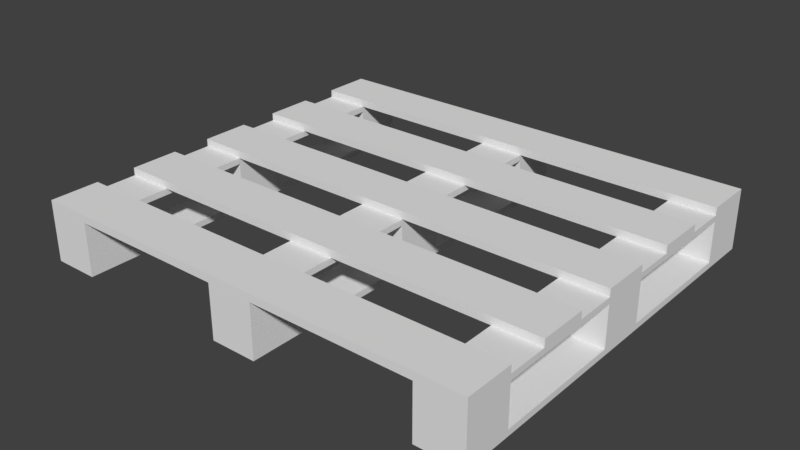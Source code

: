 # Source: SinglePallet.blend  (saved by Blender 2.79.0; exported with 4.5.12 LTS)
import bpy
from mathutils import Matrix  # noqa: F401  (used for matrix-valued properties, if any)

bpy.ops.wm.read_factory_settings(use_empty=True)
scene = bpy.context.scene
scene.name = 'Scene'

# ---- collections
col_collection_1 = bpy.data.collections.new('Collection 1'); scene.collection.children.link(col_collection_1)

# ---- world
world_world = bpy.data.worlds.new('World'); scene.world = world_world
world_world.color = (0.05088, 0.05088, 0.05088)
world_world.use_sun_shadow = False
world_world.sun_shadow_jitter_overblur = 0.0
world_world.cycles.sampling_method = 'MANUAL'

# ---- meshes
me_cube_002 = bpy.data.meshes.new('Cube.002')
me_cube_002.from_pydata([(0.7126, -0.8099, 0.02483), (0.7126, -0.8099, 0.1848), (0.7127, 0.7901, 0.02483), (0.7127, 0.7901, 0.1848), (0.8926, -0.81, 0.02483), (0.8926, -0.81, 0.1848), (0.8927, 0.79, 0.02483), (0.8927, 0.79, 0.1848), (0.7127, 0.5981, 0.02483), (0.7127, 0.08605, 0.02483), (0.7127, -0.1059, 0.02483), (0.7127, -0.6179, 0.02483), (0.7127, -0.6179, 0.1848), (0.7127, -0.1059, 0.1848), (0.7127, 0.08605, 0.1848), (0.7127, 0.5981, 0.1848), (0.8927, -0.618, 0.02483), (0.8927, -0.106, 0.02483), (0.8927, 0.08604, 0.02483), (0.8927, 0.598, 0.02483), (0.8927, 0.598, 0.1848), (0.8927, 0.08604, 0.1848), (0.8927, -0.106, 0.1848), (0.8927, -0.618, 0.1848), (0.7127, -0.6179, 0.0008264), (0.7126, -0.8099, 0.0008264), (0.8926, -0.81, 0.0008264), (0.8927, -0.618, 0.0008264), (0.7127, 0.08605, 0.0008264), (0.7127, -0.1059, 0.0008264), (0.8927, -0.106, 0.0008264), (0.8927, 0.08604, 0.0008264), (0.8927, 0.79, 0.0008264), (0.7127, 0.7901, 0.0008264), (0.8927, 0.598, 0.0008264), (0.7127, 0.5981, 0.0008264), (-0.8874, -0.8099, 0.02483), (-0.8874, -0.8099, 0.1848), (-0.8873, 0.7901, 0.02483), (-0.8873, 0.7901, 0.1848), (-0.7074, -0.8099, 0.02483), (-0.7074, -0.8099, 0.1848), (-0.7073, 0.7901, 0.02483), (-0.7073, 0.7901, 0.1848), (-0.8873, 0.5981, 0.02483), (-0.8873, 0.08615, 0.02483), (-0.8873, -0.1059, 0.02483), (-0.8873, -0.6179, 0.02483), (-0.8873, -0.6179, 0.1848), (-0.8873, -0.1059, 0.1848), (-0.8873, 0.08615, 0.1848), (-0.8873, 0.5981, 0.1848), (-0.7073, -0.6179, 0.02483), (-0.7073, -0.1059, 0.02483), (-0.7073, 0.08614, 0.02483), (-0.7073, 0.5981, 0.02483), (-0.7073, 0.5981, 0.1848), (-0.7073, 0.08614, 0.1848), (-0.7073, -0.1059, 0.1848), (-0.7073, -0.6179, 0.1848), (-0.8873, -0.6179, 0.0008264), (-0.8874, -0.8099, 0.0008264), (-0.7074, -0.8099, 0.0008264), (-0.7073, -0.6179, 0.0008264), (-0.8873, 0.08615, 0.0008264), (-0.8873, -0.1059, 0.0008264), (-0.7073, -0.1059, 0.0008264), (-0.7073, 0.08614, 0.0008264), (-0.7073, 0.7901, 0.0008264), (-0.8873, 0.7901, 0.0008264), (-0.7073, 0.5981, 0.0008264), (-0.8873, 0.5981, 0.0008264), (-0.08735, -0.8099, 0.02483), (-0.08735, -0.8099, 0.1848), (-0.08726, 0.7901, 0.02483), (-0.08726, 0.7901, 0.1848), (0.09265, -0.8099, 0.02483), (0.09265, -0.8099, 0.1848), (0.09274, 0.7901, 0.02483), (0.09274, 0.7901, 0.1848), (-0.08727, 0.5981, 0.02483), (-0.0873, 0.0861, 0.02483), (-0.08731, -0.1059, 0.02483), (-0.08734, -0.6179, 0.02483), (-0.08734, -0.6179, 0.1848), (-0.08731, -0.1059, 0.1848), (-0.0873, 0.0861, 0.1848), (-0.08727, 0.5981, 0.1848), (0.09266, -0.6179, 0.02483), (0.09269, -0.1059, 0.02483), (0.0927, 0.08609, 0.02483), (0.09273, 0.5981, 0.02483), (0.09273, 0.5981, 0.1848), (0.0927, 0.08609, 0.1848), (0.09269, -0.1059, 0.1848), (0.09266, -0.6179, 0.1848), (-0.08734, -0.6179, 0.0008264), (-0.08735, -0.8099, 0.0008264), (0.09265, -0.8099, 0.0008264), (0.09266, -0.6179, 0.0008264), (-0.0873, 0.0861, 0.0008264), (-0.08731, -0.1059, 0.0008264), (0.09269, -0.1059, 0.0008264), (0.0927, 0.08609, 0.0008264), (0.09274, 0.7901, 0.0008264), (-0.08726, 0.7901, 0.0008264), (0.09273, 0.5981, 0.0008264), (-0.08727, 0.5981, 0.0008264), (0.7127, 0.5981, 0.2088), (0.7127, 0.7901, 0.2088), (0.8927, 0.79, 0.2088), (0.8927, -0.618, 0.2088), (0.8926, -0.81, 0.2088), (0.7126, -0.8099, 0.2088), (0.7127, -0.6179, 0.2088), (0.7127, -0.1059, 0.2088), (0.7127, 0.08605, 0.2088), (0.8927, 0.598, 0.2088), (0.8927, 0.08604, 0.2088), (0.8927, -0.106, 0.2088), (-0.8873, 0.5981, 0.2088), (-0.8873, 0.7901, 0.2088), (-0.7073, 0.7901, 0.2088), (-0.7073, -0.6179, 0.2088), (-0.7074, -0.8099, 0.2088), (-0.8874, -0.8099, 0.2088), (-0.8873, -0.6179, 0.2088), (-0.8873, -0.1059, 0.2088), (-0.8873, 0.08615, 0.2088), (-0.7073, 0.5981, 0.2088), (-0.7073, 0.08614, 0.2088), (-0.7073, -0.1059, 0.2088), (-0.08727, 0.5981, 0.2088), (-0.08726, 0.7901, 0.2088), (0.09274, 0.7901, 0.2088), (0.09266, -0.6179, 0.2088), (0.09265, -0.8099, 0.2088), (-0.08735, -0.8099, 0.2088), (-0.08734, -0.6179, 0.2088), (-0.08731, -0.1059, 0.2088), (-0.0873, 0.0861, 0.2088), (0.09273, 0.5981, 0.2088), (0.0927, 0.08609, 0.2088), (0.09269, -0.1059, 0.2088), (-0.08732, -0.2659, 0.2088), (-0.08733, -0.4579, 0.2088), (-0.08733, -0.4579, 0.1848), (-0.08732, -0.2659, 0.1848), (0.09267, -0.4579, 0.2088), (0.09268, -0.2659, 0.2088), (0.09267, -0.4579, 0.1848), (0.09268, -0.2659, 0.1848), (-0.8873, -0.2659, 0.1848), (-0.8873, -0.4579, 0.1848), (-0.8873, -0.4579, 0.2088), (-0.8873, -0.2659, 0.2088), (-0.7073, -0.4579, 0.2088), (-0.7073, -0.2659, 0.2088), (-0.7073, -0.4579, 0.1848), (-0.7073, -0.2659, 0.1848), (-0.8873, 0.4381, 0.1848), (-0.8873, 0.2461, 0.1848), (-0.8873, 0.2461, 0.2088), (-0.8873, 0.4381, 0.2088), (-0.7073, 0.2461, 0.2088), (-0.7073, 0.4381, 0.2088), (-0.7073, 0.2461, 0.1848), (-0.7073, 0.4381, 0.1848), (-0.08728, 0.4381, 0.1848), (-0.08729, 0.2461, 0.1848), (-0.08729, 0.2461, 0.2088), (-0.08728, 0.4381, 0.2088), (0.09271, 0.2461, 0.2088), (0.09272, 0.4381, 0.2088), (0.09271, 0.2461, 0.1848), (0.09272, 0.4381, 0.1848), (0.7127, 0.4381, 0.1848), (0.7127, 0.2461, 0.1848), (0.7127, 0.2461, 0.2088), (0.7127, 0.4381, 0.2088), (0.8927, 0.246, 0.2088), (0.8927, 0.438, 0.2088), (0.8927, 0.246, 0.1848), (0.8927, 0.438, 0.1848), (0.7127, -0.2659, 0.1848), (0.7127, -0.4579, 0.1848), (0.7127, -0.4579, 0.2088), (0.7127, -0.2659, 0.2088), (0.8927, -0.458, 0.2088), (0.8927, -0.266, 0.2088), (0.8927, -0.458, 0.1848), (0.8927, -0.266, 0.1848), (0.7127, 0.5981, 0.2388), (0.7127, 0.7901, 0.2388), (0.8927, 0.79, 0.2388), (0.8927, -0.618, 0.2388), (0.8926, -0.81, 0.2388), (0.7126, -0.8099, 0.2388), (0.7127, -0.6179, 0.2388), (0.7127, -0.1059, 0.2388), (0.7127, 0.08605, 0.2388), (0.8927, 0.598, 0.2388), (0.8927, 0.08604, 0.2388), (0.8927, -0.106, 0.2388), (-0.8873, 0.5981, 0.2388), (-0.8873, 0.7901, 0.2388), (-0.7073, 0.7901, 0.2388), (-0.7073, -0.6179, 0.2388), (-0.7074, -0.8099, 0.2388), (-0.8874, -0.8099, 0.2388), (-0.8873, -0.6179, 0.2388), (-0.8873, -0.1059, 0.2388), (-0.8873, 0.08615, 0.2388), (-0.7073, 0.5981, 0.2388), (-0.7073, 0.08614, 0.2388), (-0.7073, -0.1059, 0.2388), (-0.08727, 0.5981, 0.2388), (-0.08726, 0.7901, 0.2388), (0.09274, 0.7901, 0.2388), (0.09266, -0.6179, 0.2388), (0.09265, -0.8099, 0.2388), (-0.08735, -0.8099, 0.2388), (-0.08734, -0.6179, 0.2388), (-0.08731, -0.1059, 0.2388), (-0.0873, 0.0861, 0.2388), (0.09273, 0.5981, 0.2388), (0.0927, 0.08609, 0.2388), (0.09269, -0.1059, 0.2388), (-0.08733, -0.4579, 0.2388), (-0.08732, -0.2659, 0.2388), (0.09267, -0.4579, 0.2388), (0.09268, -0.2659, 0.2388), (-0.8873, -0.4579, 0.2388), (-0.8873, -0.2659, 0.2388), (-0.7073, -0.4579, 0.2388), (-0.7073, -0.2659, 0.2388), (-0.8873, 0.2461, 0.2388), (-0.8873, 0.4381, 0.2388), (-0.7073, 0.2461, 0.2388), (-0.7073, 0.4381, 0.2388), (-0.08729, 0.2461, 0.2388), (-0.08728, 0.4381, 0.2388), (0.09271, 0.2461, 0.2388), (0.09272, 0.4381, 0.2388), (0.7127, 0.2461, 0.2388), (0.7127, 0.4381, 0.2388), (0.8927, 0.246, 0.2388), (0.8927, 0.438, 0.2388), (0.7127, -0.4579, 0.2388), (0.7127, -0.2659, 0.2388), (0.8927, -0.458, 0.2388), (0.8927, -0.266, 0.2388)], [], [(8, 15, 3, 2), (2, 3, 7, 6), (16, 23, 5, 4), (4, 5, 1, 0), (0, 11, 24, 25), (7, 3, 109, 110), (20, 7, 110, 117), (2, 6, 32, 33), (18, 17, 30, 31), (6, 7, 20, 19), (18, 21, 22, 17), (0, 1, 12, 11), (10, 13, 14, 9), (12, 23, 16, 11), (14, 21, 18, 9), (15, 8, 19, 20), (13, 10, 17, 22), (24, 27, 26, 25), (16, 4, 26, 27), (30, 27, 24, 29), (4, 0, 25, 26), (28, 31, 30, 29), (17, 16, 27, 30), (10, 9, 28, 29), (34, 31, 28, 35), (33, 32, 34, 35), (19, 18, 31, 34), (6, 19, 34, 32), (8, 2, 33, 35), (29, 24, 11, 10), (10, 11, 16, 17), (35, 28, 9, 8), (8, 9, 18, 19), (44, 51, 39, 38), (38, 39, 43, 42), (52, 59, 41, 40), (40, 41, 37, 36), (36, 47, 60, 61), (39, 51, 120, 121), (38, 42, 68, 69), (54, 53, 66, 67), (42, 43, 56, 55), (54, 57, 58, 53), (36, 37, 48, 47), (46, 49, 50, 45), (48, 59, 52, 47), (50, 57, 54, 45), (51, 44, 55, 56), (49, 46, 53, 58), (60, 63, 62, 61), (52, 40, 62, 63), (66, 63, 60, 65), (40, 36, 61, 62), (64, 67, 66, 65), (53, 52, 63, 66), (46, 45, 64, 65), (70, 67, 64, 71), (69, 68, 70, 71), (55, 54, 67, 70), (42, 55, 70, 68), (44, 38, 69, 71), (65, 60, 47, 46), (46, 47, 52, 53), (71, 64, 45, 44), (44, 45, 54, 55), (80, 87, 75, 74), (74, 75, 79, 78), (88, 95, 77, 76), (76, 77, 73, 72), (72, 83, 96, 97), (50, 49, 127, 128), (74, 78, 104, 105), (90, 89, 102, 103), (78, 79, 92, 91), (90, 93, 94, 89), (72, 73, 84, 83), (82, 85, 86, 81), (84, 95, 88, 83), (86, 93, 90, 81), (87, 80, 91, 92), (85, 82, 89, 94), (96, 99, 98, 97), (88, 76, 98, 99), (102, 99, 96, 101), (76, 72, 97, 98), (100, 103, 102, 101), (89, 88, 99, 102), (82, 81, 100, 101), (106, 103, 100, 107), (105, 104, 106, 107), (91, 90, 103, 106), (78, 91, 106, 104), (80, 74, 105, 107), (101, 96, 83, 82), (82, 83, 88, 89), (107, 100, 81, 80), (80, 81, 90, 91), (181, 179, 245, 247), (229, 235, 234, 228), (121, 120, 204, 205), (111, 114, 198, 195), (155, 154, 232, 233), (115, 119, 203, 199), (118, 116, 200, 202), (135, 138, 222, 219), (162, 164, 238, 236), (22, 21, 118, 119), (43, 39, 121, 122), (182, 21, 14, 177), (79, 75, 133, 134), (166, 57, 50, 161), (180, 118, 21, 182), (5, 23, 111, 112), (174, 93, 86, 169), (164, 130, 57, 166), (178, 116, 118, 180), (77, 95, 135, 136), (172, 142, 93, 174), (162, 128, 130, 164), (177, 14, 116, 178), (170, 140, 142, 172), (161, 50, 128, 162), (1, 5, 112, 113), (169, 86, 140, 170), (37, 41, 124, 125), (73, 77, 136, 137), (12, 1, 113, 114), (48, 37, 125, 126), (56, 43, 122, 129), (41, 59, 123, 124), (92, 79, 134, 141), (75, 87, 132, 133), (3, 15, 108, 109), (84, 73, 137, 138), (116, 14, 13, 115), (185, 12, 114, 186), (186, 114, 111, 188), (188, 111, 23, 190), (190, 23, 12, 185), (93, 142, 143, 94), (140, 86, 85, 139), (146, 84, 138, 145), (145, 138, 135, 148), (148, 135, 95, 150), (150, 95, 84, 146), (57, 130, 131, 58), (153, 48, 126, 154), (154, 126, 123, 156), (156, 123, 59, 158), (158, 59, 48, 153), (94, 151, 147, 85), (151, 150, 146, 147), (143, 149, 151, 94), (149, 148, 150, 151), (139, 144, 149, 143), (108, 117, 201, 192), (85, 147, 144, 139), (147, 146, 145, 144), (58, 159, 152, 49), (159, 158, 153, 152), (131, 157, 159, 58), (157, 156, 158, 159), (127, 155, 157, 131), (139, 143, 227, 223), (49, 152, 155, 127), (152, 153, 154, 155), (51, 160, 163, 120), (160, 161, 162, 163), (120, 163, 165, 129), (180, 181, 247, 246), (129, 165, 167, 56), (165, 164, 166, 167), (56, 167, 160, 51), (167, 166, 161, 160), (87, 168, 171, 132), (168, 169, 170, 171), (132, 171, 173, 141), (165, 163, 237, 239), (141, 173, 175, 92), (173, 172, 174, 175), (92, 175, 168, 87), (175, 174, 169, 168), (15, 176, 179, 108), (176, 177, 178, 179), (108, 179, 181, 117), (119, 118, 202, 203), (117, 181, 183, 20), (181, 180, 182, 183), (20, 183, 176, 15), (183, 182, 177, 176), (22, 191, 184, 13), (191, 190, 185, 184), (119, 189, 191, 22), (189, 188, 190, 191), (115, 187, 189, 119), (142, 140, 224, 226), (13, 184, 187, 115), (184, 185, 186, 187), (195, 198, 197, 196), (194, 193, 192, 201), (202, 200, 199, 203), (207, 210, 209, 208), (206, 205, 204, 213), (214, 212, 211, 215), (219, 222, 221, 220), (218, 217, 216, 225), (226, 224, 223, 227), (229, 228, 230, 231), (233, 232, 234, 235), (237, 236, 238, 239), (241, 240, 242, 243), (245, 244, 246, 247), (249, 248, 250, 251), (122, 121, 205, 206), (178, 180, 246, 244), (208, 221, 222, 207), (125, 124, 208, 209), (238, 240, 241, 239), (126, 125, 209, 210), (128, 127, 211, 212), (144, 157, 235, 229), (242, 244, 245, 243), (213, 216, 217, 206), (215, 223, 224, 214), (157, 155, 233, 235), (120, 129, 213, 204), (154, 156, 234, 232), (130, 128, 212, 214), (230, 248, 249, 231), (127, 131, 215, 211), (148, 186, 248, 230), (123, 126, 210, 207), (173, 171, 241, 243), (188, 189, 251, 250), (170, 172, 242, 240), (129, 132, 216, 213), (134, 133, 217, 218), (198, 219, 220, 197), (193, 218, 225, 192), (163, 162, 236, 237), (137, 136, 220, 221), (110, 109, 193, 194), (124, 137, 221, 208), (164, 170, 240, 238), (112, 111, 195, 196), (131, 139, 223, 215), (113, 112, 196, 197), (149, 144, 229, 231), (109, 134, 218, 193), (114, 135, 219, 198), (145, 148, 230, 228), (189, 187, 249, 251), (200, 226, 227, 199), (116, 142, 226, 200), (186, 188, 250, 248), (172, 178, 244, 242), (132, 141, 225, 216), (117, 110, 194, 201), (207, 222, 138, 123), (123, 138, 137, 124), (197, 220, 136, 113), (113, 136, 135, 114), (231, 249, 187, 149), (149, 187, 186, 148), (228, 234, 156, 145), (145, 156, 157, 144), (214, 224, 140, 130), (130, 140, 139, 131), (199, 227, 143, 115), (115, 143, 142, 116), (243, 245, 179, 173), (173, 179, 178, 172), (239, 241, 171, 165), (165, 171, 170, 164), (206, 217, 133, 122), (122, 133, 132, 129), (192, 225, 141, 108), (108, 141, 134, 109)])
_uv = me_cube_002.uv_layers.new(name='UVMap')
_uv.uv.foreach_set('vector', [0.0, 0.0, 0.0, 0.0, 0.0, 0.0, 0.0, 0.0, 0.0, 0.0, 0.0, 0.0, 0.0, 0.0, 0.0, 0.0, 0.0, 0.0, 0.0, 0.0, 0.0, 0.0, 0.0, 0.0, 0.0, 0.0, 0.0, 0.0, 0.0, 0.0, 0.0, 0.0, 0.0, 0.0, 0.0, 0.0, 0.0, 0.0, 0.0, 0.0, 0.0, 0.0, 0.0, 0.0, 0.0, 0.0, 0.0, 0.0, 0.0, 0.0, 0.0, 0.0, 0.0, 0.0, 0.0, 0.0, 0.0, 0.0, 0.0, 0.0, 0.0, 0.0, 0.0, 0.0, 0.0, 0.0, 0.0, 0.0, 0.0, 0.0, 0.0, 0.0, 0.0, 0.0, 0.0, 0.0, 0.0, 0.0, 0.0, 0.0, 0.0, 0.0, 0.0, 0.0, 0.0, 0.0, 0.0, 0.0, 0.0, 0.0, 0.0, 0.0, 0.0, 0.0, 0.0, 0.0, 0.0, 0.0, 0.0, 0.0, 0.0, 0.0, 0.0, 0.0, 0.0, 0.0, 0.0, 0.0, 0.0, 0.0, 0.0, 0.0, 0.0, 0.0, 0.0, 0.0, 0.0, 0.0, 0.0, 0.0, 0.0, 0.0, 0.0, 0.0, 0.0, 0.0, 0.0, 0.0, 0.0, 0.0, 0.0, 0.0, 0.0, 0.0, 0.0, 0.0, 0.0, 0.0, 0.0, 0.0, 0.0, 0.0, 0.0, 0.0, 0.0, 0.0, 0.0, 0.0, 0.0, 0.0, 0.0, 0.0, 0.0, 0.0, 0.0, 0.0, 0.0, 0.0, 0.0, 0.0, 0.0, 0.0, 0.0, 0.0, 0.0, 0.0, 0.0, 0.0, 0.0, 0.0, 0.0, 0.0, 0.0, 0.0, 0.0, 0.0, 0.0, 0.0, 0.0, 0.0, 0.0, 0.0, 0.0, 0.0, 0.0, 0.0, 0.0, 0.0, 0.0, 0.0, 0.0, 0.0, 0.0, 0.0, 0.0, 0.0, 0.0, 0.0, 0.0, 0.0, 0.0, 0.0, 0.0, 0.0, 0.0, 0.0, 0.0, 0.0, 0.0, 0.0, 0.0, 0.0, 0.0, 0.0, 0.0, 0.0, 0.0, 0.0, 0.0, 0.0, 0.0, 0.0, 0.0, 0.0, 0.0, 0.0, 0.0, 0.0, 0.0, 0.0, 0.0, 0.0, 0.0, 0.0, 0.0, 0.0, 0.0, 0.0, 0.0, 0.0, 0.0, 0.0, 0.0, 0.0, 0.0, 0.0, 0.0, 0.0, 0.0, 0.0, 0.0, 0.0, 0.0, 0.0, 0.0, 0.0, 0.0, 0.0, 0.0, 0.0, 0.0, 0.0, 0.0, 0.0, 0.0, 0.0, 0.0, 0.0, 0.0, 0.0, 0.0, 0.0, 0.0, 0.0, 0.0, 0.0, 0.0, 0.0, 0.0, 0.0, 0.0, 0.0, 0.0, 0.0, 0.0, 0.0, 0.0, 0.0, 0.0, 0.0, 0.0, 0.0, 0.0, 0.0, 0.0, 0.0, 0.0, 0.0, 0.0, 0.0, 0.0, 0.0, 0.0, 0.0, 0.0, 0.0, 0.0, 0.0, 0.0, 0.0, 0.0, 0.0, 0.0, 0.0, 0.0, 0.0, 0.0, 0.0, 0.0, 0.0, 0.0, 0.0, 0.0, 0.0, 0.0, 0.0, 0.0, 0.0, 0.0, 0.0, 0.0, 0.0, 0.0, 0.0, 0.0, 0.0, 0.0, 0.0, 0.0, 0.0, 0.0, 0.0, 0.0, 0.0, 0.0, 0.0, 0.0, 0.0, 0.0, 0.0, 0.0, 0.0, 0.0, 0.0, 0.0, 0.0, 0.0, 0.0, 0.0, 0.0, 0.0, 0.0, 0.0, 0.0, 0.0, 0.0, 0.0, 0.0, 0.0, 0.0, 0.0, 0.0, 0.0, 0.0, 0.0, 0.0, 0.0, 0.0, 0.0, 0.0, 0.0, 0.0, 0.0, 0.0, 0.0, 0.0, 0.0, 0.0, 0.0, 0.0, 0.0, 0.0, 0.0, 0.0, 0.0, 0.0, 0.0, 0.0, 0.0, 0.0, 0.0, 0.0, 0.0, 0.0, 0.0, 0.0, 0.0, 0.0, 0.0, 0.0, 0.0, 0.0, 0.0, 0.0, 0.0, 0.0, 0.0, 0.0, 0.0, 0.0, 0.0, 0.0, 0.0, 0.0, 0.0, 0.0, 0.0, 0.0, 0.0, 0.0, 0.0, 0.0, 0.0, 0.0, 0.0, 0.0, 0.0, 0.0, 0.0, 0.0, 0.0, 0.0, 0.0, 0.0, 0.0, 0.0, 0.0, 0.0, 0.0, 0.0, 0.0, 0.0, 0.0, 0.0, 0.0, 0.0, 0.0, 0.0, 0.0, 0.0, 0.0, 0.0, 0.0, 0.0, 0.0, 0.0, 0.0, 0.0, 0.0, 0.0, 0.0, 0.0, 0.0, 0.0, 0.0, 0.0, 0.0, 0.0, 0.0, 0.0, 0.0, 0.0, 0.0, 0.0, 0.0, 0.0, 0.0, 0.0, 0.0, 0.0, 0.0, 0.0, 0.0, 0.0, 0.0, 0.0, 0.0, 0.0, 0.0, 0.0, 0.0, 0.0, 0.0, 0.0, 0.0, 0.0, 0.0, 0.0, 0.0, 0.0, 0.0, 0.0, 0.0, 0.0, 0.0, 0.0, 0.0, 0.0, 0.0, 0.0, 0.0, 0.0, 0.0, 0.0, 0.0, 0.0, 0.0, 0.0, 0.0, 0.0, 0.0, 0.0, 0.0, 0.0, 0.0, 0.0, 0.0, 0.0, 0.0, 0.0, 0.0, 0.0, 0.0, 0.0, 0.0, 0.0, 0.0, 0.0, 0.0, 0.0, 0.0, 0.0, 0.0, 0.0, 0.0, 0.0, 0.0, 0.0, 0.0, 0.0, 0.0, 0.0, 0.0, 0.0, 0.0, 0.0, 0.0, 0.0, 0.0, 0.0, 0.0, 0.0, 0.0, 0.0, 0.0, 0.0, 0.0, 0.0, 0.0, 0.0, 0.0, 0.0, 0.0, 0.0, 0.0, 0.0, 0.0, 0.0, 0.0, 0.0, 0.0, 0.0, 0.0, 0.0, 0.0, 0.0, 0.0, 0.0, 0.0, 0.0, 0.0, 0.0, 0.0, 0.0, 0.0, 0.0, 0.0, 0.0, 0.0, 0.0, 0.0, 0.0, 0.0, 0.0, 0.0, 0.0, 0.0, 0.0, 0.0, 0.0, 0.0, 0.0, 0.0, 0.0, 0.0, 0.0, 0.0, 0.0, 0.0, 0.0, 0.0, 0.0, 0.0, 0.0, 0.0, 0.0, 0.0, 0.0, 0.0, 0.0, 0.0, 0.0, 0.0, 0.0, 0.0, 0.0, 0.0, 0.0, 0.0, 0.0, 0.0, 0.0, 0.0, 0.0, 0.0, 0.0, 0.0, 0.0, 0.0, 0.0, 0.0, 0.0, 0.0, 0.0, 0.0, 0.0, 0.0, 0.0, 0.0, 0.0, 0.0, 0.0, 0.0, 0.0, 0.0, 0.0, 0.0, 0.0, 0.0, 0.0, 0.0, 0.0, 0.0, 0.0, 0.0, 0.0, 0.0, 0.0, 0.0, 0.0, 0.0, 0.0, 0.0, 0.0, 0.0, 0.0, 0.0, 0.0, 0.0, 0.0, 0.0, 0.0, 0.0, 0.0, 0.0, 0.0, 0.0, 0.0, 0.0, 0.0, 0.0, 0.0, 0.0, 0.0, 0.0, 0.0, 0.0, 0.0, 0.0, 0.0, 0.0, 0.0, 0.0, 0.0, 0.0, 0.0, 0.0, 0.0, 0.0, 0.0, 0.0, 0.0, 0.0, 0.0, 0.0, 0.0, 0.0, 0.0, 0.0, 0.0, 0.0, 0.0, 0.0, 0.0, 0.0, 0.0, 0.0, 0.0, 0.0, 0.0, 0.0, 0.0, 0.0, 0.0, 0.0, 0.0, 0.0, 0.0, 0.0, 0.0, 0.0, 0.0, 0.0, 0.0, 0.0, 0.0, 0.0, 0.0, 0.0, 0.0, 0.0, 0.0, 0.0, 0.0, 0.0, 0.0, 0.0, 0.0, 0.0, 0.0, 0.0, 0.0, 0.0, 0.0, 0.0, 0.0, 0.0, 0.0, 0.0, 0.0, 0.0, 0.0, 0.0, 0.0, 0.0, 0.0, 0.0, 0.0, 0.0, 0.0, 0.0, 0.0, 0.0, 0.0, 0.0, 0.0, 0.0, 0.0, 0.0, 0.0, 0.0, 0.0, 0.0, 0.0, 0.0, 0.0, 0.0, 0.0, 0.0, 0.0, 0.0, 0.0, 0.0, 0.0, 0.0, 0.0, 0.0, 0.0, 0.0, 0.0, 0.0, 0.0, 0.0, 0.0, 0.0, 0.0, 0.0, 0.0, 0.0, 0.0, 0.0, 0.0, 0.0, 0.0, 0.0, 0.0, 0.0, 0.0, 0.0, 0.0, 0.0, 0.0, 0.0, 0.0, 0.0, 0.0, 0.0, 0.0, 0.0, 0.0, 0.0, 0.0, 0.0, 0.0, 0.0, 0.0, 0.0, 0.0, 0.0, 0.0, 0.0, 0.0, 0.0, 0.0, 0.0, 0.0, 0.0, 0.0, 0.0, 0.0, 0.0, 0.0, 0.0, 0.0, 0.0, 0.0, 0.0, 0.0, 0.0, 0.0, 0.0, 0.0, 0.0, 0.0, 0.0, 0.0, 0.0, 0.0, 0.0, 0.0, 0.0, 0.0, 0.0, 0.0, 0.0, 0.0, 0.0, 0.0, 0.0, 0.0, 0.0, 0.0, 0.0, 0.0, 0.0, 0.0, 0.0, 0.0, 0.0, 0.0, 0.0, 0.0, 0.0, 0.0, 0.0, 0.0, 0.0, 0.0, 0.0, 0.0, 0.0, 0.0, 0.0, 0.0, 0.0, 0.0, 0.0, 0.0, 0.0, 0.0, 0.0, 0.0, 0.0, 0.0, 0.0, 0.0, 0.0, 0.0, 0.0, 0.0, 0.0, 0.0, 0.0, 0.0, 0.0, 0.0, 0.0, 0.0, 0.0, 0.0, 0.0, 0.0, 0.0, 0.0, 0.0, 0.0, 0.0, 0.0, 0.0, 0.0, 0.0, 0.0, 0.0, 0.0, 0.0, 0.0, 0.0, 0.0, 0.0, 0.0, 0.0, 0.0, 0.0, 0.0, 0.0, 0.0, 0.0, 0.0, 0.0, 0.0, 0.0, 0.0, 0.0, 0.0, 0.0, 0.0, 0.0, 0.0, 0.0, 0.0, 0.0, 0.0, 0.0, 0.0, 0.0, 0.0, 0.0, 0.0, 0.0, 0.0, 0.0, 0.0, 0.0, 0.0, 0.0, 0.0, 0.0, 0.0, 0.0, 0.0, 0.0, 0.0, 0.0, 0.0, 0.0, 0.0, 0.0, 0.0, 0.0, 0.0, 0.0, 0.0, 0.0, 0.0, 0.0, 0.0, 0.0, 0.0, 0.0, 0.0, 0.0, 0.0, 0.0, 0.0, 0.0, 0.0, 0.0, 0.0, 0.0, 0.0, 0.0, 0.0, 0.0, 0.0, 0.0, 0.0, 0.0, 0.0, 0.0, 0.0, 0.0, 0.0, 0.0, 0.0, 0.0, 0.0, 0.0, 0.0, 0.0, 0.0, 0.0, 0.0, 0.0, 0.0, 0.0, 0.0, 0.0, 0.0, 0.0, 0.0, 0.0, 0.0, 0.0, 0.0, 0.0, 0.0, 0.0, 0.0, 0.0, 0.0, 0.0, 0.0, 0.0, 0.0, 0.0, 0.0, 0.0, 0.0, 0.0, 0.0, 0.0, 0.0, 0.0, 0.0, 0.0, 0.0, 0.0, 0.0, 0.0, 0.0, 0.0, 0.0, 0.0, 0.0, 0.0, 0.0, 0.0, 0.0, 0.0, 0.0, 0.0, 0.0, 0.0, 0.0, 0.0, 0.0, 0.0, 0.0, 0.0, 0.0, 0.0, 0.0, 0.0, 0.0, 0.0, 0.0, 0.0, 0.0, 0.0, 0.0, 0.0, 0.0, 0.0, 0.0, 0.0, 0.0, 0.0, 0.0, 0.0, 0.0, 0.0, 0.0, 0.0, 0.0, 0.0, 0.0, 0.0, 0.0, 0.0, 0.0, 0.0, 0.0, 0.0, 0.0, 0.0, 0.0, 0.0, 0.0, 0.0, 0.0, 0.0, 0.0, 0.0, 0.0, 0.0, 0.0, 0.0, 0.0, 0.0, 0.0, 0.0, 0.0, 0.0, 0.0, 0.0, 0.0, 0.0, 0.0, 0.0, 0.0, 0.0, 0.0, 0.0, 0.0, 0.0, 0.0, 0.0, 0.0, 0.0, 0.0, 0.0, 0.0, 0.0, 0.0, 0.0, 0.0, 0.0, 0.0, 0.0, 0.0, 0.0, 0.0, 0.0, 0.0, 0.0, 0.0, 0.0, 0.0, 0.0, 0.0, 0.0, 0.0, 0.0, 0.0, 0.0, 0.0, 0.0, 0.0, 0.0, 0.0, 0.0, 0.0, 0.0, 0.0, 0.0, 0.0, 0.0, 0.0, 0.0, 0.0, 0.0, 0.0, 0.0, 0.0, 0.0, 0.0, 0.0, 0.0, 0.0, 0.0, 0.0, 0.0, 0.0, 0.0, 0.0, 0.0, 0.0, 0.0, 0.0, 0.0, 0.0, 0.0, 0.0, 0.0, 0.0, 0.0, 0.0, 0.0, 0.0, 0.0, 0.0, 0.0, 0.0, 0.0, 0.0, 0.0, 0.0, 0.0, 0.0, 0.0, 0.0, 0.0, 0.0, 0.0, 0.0, 0.0, 0.0, 0.0, 0.0, 0.0, 0.0, 0.0, 0.0, 0.0, 0.0, 0.0, 0.0, 0.0, 0.0, 0.0, 0.0, 0.0, 0.0, 0.0, 0.0, 0.0, 0.0, 0.0, 0.0, 0.0, 0.0, 0.0, 0.0, 0.0, 0.0, 0.0, 0.0, 0.0, 0.0, 0.0, 0.0, 0.0, 0.0, 0.0, 0.0, 0.0, 0.0, 0.0, 0.0, 0.0, 0.0, 0.0, 0.0, 0.0, 0.0, 0.0, 0.0, 0.0, 0.0, 0.0, 0.0, 0.0, 0.0, 0.0, 0.0, 0.0, 0.0, 0.0, 0.0, 0.0, 0.0, 0.0, 0.0, 0.0, 0.0, 0.0, 0.0, 0.0, 0.0, 0.0, 0.0, 0.0, 0.0, 0.0, 0.0, 0.0, 0.0, 0.0, 0.0, 0.0, 0.0, 0.0, 0.0, 0.0, 0.0, 0.0, 0.0, 0.0, 0.0, 0.0, 0.0, 0.0, 0.0, 0.0, 0.0, 0.0, 0.0, 0.0, 0.0, 0.0, 0.0, 0.0, 0.0, 0.0, 0.0, 0.0, 0.0, 0.0, 0.0, 0.0, 0.0, 0.0, 0.0, 0.0, 0.0, 0.0, 0.0, 0.0, 0.0, 0.0, 0.0, 0.0, 0.0, 0.0, 0.0, 0.0, 0.0, 0.0, 0.0, 0.0, 0.0, 0.0, 0.0, 0.0, 0.0, 0.0, 0.0, 0.0, 0.0, 0.0, 0.0, 0.0, 0.0, 0.0, 0.0, 0.0, 0.0, 0.0, 0.0, 0.0, 0.0, 0.0, 0.0, 0.0, 0.0, 0.0, 0.0, 0.0, 0.0, 0.0, 0.0, 0.0, 0.0, 0.0, 0.0, 0.0, 0.0, 0.0, 0.0, 0.0, 0.0, 0.0, 0.0, 0.0, 0.0, 0.0, 0.0, 0.0, 0.0, 0.0, 0.0, 0.0, 0.0, 0.0, 0.0, 0.0, 0.0, 0.0, 0.0, 0.0, 0.0, 0.0, 0.0, 0.0, 0.0, 0.0, 0.0, 0.0, 0.0, 0.0, 0.0, 0.0, 0.0, 0.0, 0.0, 0.0, 0.0, 0.0, 0.0, 0.0, 0.0, 0.0, 0.0, 0.0, 0.0, 0.0, 0.0, 0.0, 0.0, 0.0, 0.0, 0.0, 0.0, 0.0, 0.0, 0.0, 0.0, 0.0, 0.0, 0.0, 0.0, 0.0, 0.0, 0.0, 0.0, 0.0, 0.0, 0.0, 0.0, 0.0, 0.0, 0.0, 0.0, 0.0, 0.0, 0.0, 0.0, 0.0, 0.0, 0.0, 0.0, 0.0, 0.0, 0.0, 0.0, 0.0, 0.0, 0.0, 0.0, 0.0, 0.0, 0.0, 0.0, 0.0, 0.0, 0.0, 0.0, 0.0, 0.0, 0.0, 0.0, 0.0, 0.0, 0.0, 0.0, 0.0, 0.0, 0.0, 0.0, 0.0, 0.0, 0.0, 0.0, 0.0, 0.0, 0.0, 0.0, 0.0, 0.0, 0.0, 0.0, 0.0, 0.0, 0.0, 0.0, 0.0, 0.0, 0.0, 0.0, 0.0, 0.0, 0.0, 0.0, 0.0, 0.0, 0.0, 0.0, 0.0, 0.0, 0.0, 0.0, 0.0, 0.0, 0.0, 0.0, 0.0, 0.0, 0.0, 0.0, 0.0, 0.0, 0.0, 0.0, 0.0, 0.0, 0.0, 0.0, 0.0, 0.0, 0.0, 0.0, 0.0, 0.0, 0.0, 0.0, 0.0, 0.0, 0.0, 0.0, 0.0, 0.0, 0.0, 0.0, 0.0, 0.0, 0.0, 0.0, 0.0, 0.0, 0.0, 0.0, 0.0, 0.0, 0.0, 0.0, 0.0, 0.0, 0.0, 0.0, 0.0, 0.0, 0.0, 0.0, 0.0, 0.0, 0.0, 0.0, 0.0, 0.0, 0.0, 0.0, 0.0, 0.0, 0.0, 0.0, 0.0, 0.0, 0.0, 0.0, 0.0, 0.0, 0.0, 0.0, 0.0, 0.0, 0.0, 0.0, 0.0, 0.0, 0.0, 0.0, 0.0, 0.0, 0.0, 0.0, 0.0, 0.0, 0.0, 0.0, 0.0, 0.0, 0.0, 0.0, 0.0, 0.0, 0.0, 0.0, 0.0, 0.0, 0.0, 0.0, 0.0, 0.0, 0.0, 0.0, 0.0, 0.0, 0.0, 0.0, 0.0, 0.0, 0.0, 0.0, 0.0, 0.0, 0.0, 0.0, 0.0, 0.0, 0.0, 0.0, 0.0, 0.0, 0.0, 0.0, 0.0, 0.0, 0.0, 0.0, 0.0, 0.0, 0.0, 0.0, 0.0, 0.0, 0.0, 0.0, 0.0, 0.0, 0.0, 0.0, 0.0, 0.0, 0.0, 0.0, 0.0, 0.0, 0.0, 0.0, 0.0, 0.0, 0.0, 0.0, 0.0, 0.0, 0.0, 0.0, 0.0, 0.0, 0.0, 0.0, 0.0, 0.0, 0.0, 0.0, 0.0, 0.0, 0.0, 0.0, 0.0, 0.0, 0.0, 0.0, 0.0, 0.0, 0.0, 0.0, 0.0, 0.0, 0.0, 0.0, 0.0, 0.0, 0.0, 0.0, 0.0, 0.0, 0.0, 0.0, 0.0, 0.0, 0.0, 0.0, 0.0, 0.0, 0.0, 0.0, 0.0, 0.0, 0.0, 0.0, 0.0, 0.0, 0.0, 0.0, 0.0, 0.0, 0.0, 0.0, 0.0, 0.0, 0.0, 0.0, 0.0, 0.0, 0.0, 0.0, 0.0, 0.0, 0.0, 0.0, 0.0, 0.0, 0.0, 0.0, 0.0, 0.0, 0.0, 0.0, 0.0, 0.0, 0.0, 0.0, 0.0, 0.0, 0.0, 0.0, 0.0, 0.0, 0.0, 0.0, 0.0, 0.0, 0.0, 0.0, 0.0, 0.0, 0.0, 0.0, 0.0, 0.0, 0.0, 0.0, 0.0, 0.0, 0.0, 0.0, 0.0, 0.0, 0.0, 0.0, 0.0, 0.0, 0.0, 0.0, 0.0, 0.0, 0.0, 0.0, 0.0, 0.0, 0.0, 0.0, 0.0, 0.0, 0.0, 0.0, 0.0, 0.0, 0.0, 0.0, 0.0, 0.0, 0.0, 0.0, 0.0, 0.0, 0.0, 0.0, 0.0, 0.0, 0.0, 0.0, 0.0, 0.0, 0.0, 0.0, 0.0, 0.0, 0.0, 0.0, 0.0, 0.0, 0.0, 0.0, 0.0, 0.0, 0.0, 0.0, 0.0, 0.0, 0.0, 0.0, 0.0, 0.0, 0.0, 0.0, 0.0, 0.0, 0.0, 0.0, 0.0, 0.0, 0.0, 0.0, 0.0, 0.0, 0.0, 0.0, 0.0, 0.0, 0.0, 0.0, 0.0, 0.0, 0.0, 0.0, 0.0, 0.0, 0.0, 0.0, 0.0, 0.0, 0.0, 0.0, 0.0, 0.0, 0.0, 0.0, 0.0, 0.0, 0.0, 0.0, 0.0, 0.0, 0.0, 0.0, 0.0, 0.0, 0.0, 0.0, 0.0, 0.0, 0.0, 0.0, 0.0, 0.0, 0.0, 0.0, 0.0, 0.0, 0.0, 0.0, 0.0, 0.0, 0.0, 0.0, 0.0, 0.0, 0.0, 0.0, 0.0, 0.0, 0.0, 0.0, 0.0, 0.0, 0.0, 0.0, 0.0, 0.0, 0.0, 0.0, 0.0, 0.0, 0.0, 0.0, 0.0, 0.0, 0.0, 0.0, 0.0, 0.0, 0.0, 0.0, 0.0, 0.0, 0.0, 0.0, 0.0, 0.0, 0.0, 0.0, 0.0, 0.0, 0.0, 0.0, 0.0, 0.0, 0.0, 0.0, 0.0, 0.0, 0.0, 0.0, 0.0, 0.0, 0.0, 0.0, 0.0, 0.0, 0.0, 0.0, 0.0, 0.0, 0.0, 0.0, 0.0, 0.0, 0.0, 0.0, 0.0, 0.0, 0.0, 0.0, 0.0, 0.0, 0.0, 0.0, 0.0, 0.0, 0.0, 0.0, 0.0, 0.0, 0.0, 0.0, 0.0, 0.0, 0.0, 0.0, 0.0, 0.0, 0.0, 0.0, 0.0, 0.0, 0.0, 0.0, 0.0, 0.0, 0.0, 0.0, 0.0, 0.0, 0.0, 0.0, 0.0, 0.0, 0.0, 0.0, 0.0, 0.0, 0.0, 0.0, 0.0, 0.0, 0.0, 0.0, 0.0, 0.0, 0.0, 0.0, 0.0, 0.0, 0.0, 0.0, 0.0, 0.0, 0.0, 0.0, 0.0, 0.0, 0.0, 0.0, 0.0, 0.0, 0.0, 0.0, 0.0, 0.0, 0.0, 0.0, 0.0, 0.0, 0.0, 0.0, 0.0, 0.0, 0.0, 0.0, 0.0, 0.0, 0.0, 0.0, 0.0, 0.0, 0.0, 0.0, 0.0, 0.0, 0.0, 0.0, 0.0, 0.0, 0.0, 0.0, 0.0, 0.0, 0.0, 0.0, 0.0, 0.0, 0.0, 0.0, 0.0, 0.0, 0.0, 0.0, 0.0, 0.0, 0.0, 0.0, 0.0, 0.0, 0.0, 0.0, 0.0, 0.0, 0.0, 0.0, 0.0, 0.0, 0.0, 0.0, 0.0, 0.0, 0.0, 0.0, 0.0, 0.0, 0.0, 0.0, 0.0, 0.0, 0.0, 0.0, 0.0, 0.0, 0.0, 0.0, 0.0, 0.0, 0.0, 0.0, 0.0, 0.0, 0.0, 0.0, 0.0, 0.0, 0.0, 0.0, 0.0, 0.0, 0.0, 0.0, 0.0, 0.0, 0.0, 0.0, 0.0, 0.0, 0.0, 0.0, 0.0, 0.0, 0.0, 0.0, 0.0, 0.0, 0.0, 0.0, 0.0, 0.0, 0.0, 0.0, 0.0, 0.0, 0.0, 0.0, 0.0, 0.0, 0.0])
me_cube_002.use_remesh_preserve_volume = False
me_cube_002.use_remesh_preserve_attributes = False
me_cube_002.use_mirror_vertex_groups = False
me_cube_002.update()

# ---- objects
ob_cube_001 = bpy.data.objects.new('Cube.001', me_cube_002)

# ---- transforms, parenting, visibility, modifiers, constraints
ob_cube_001.location = (0.0, 0.0, 0.0)
ob_cube_001.lineart.crease_threshold = 0.0

# ---- collection membership
col_collection_1.objects.link(ob_cube_001)

# ---- scene / render settings (as saved in the file)
scene.frame_start = 1; scene.frame_end = 250; scene.frame_set(1)
scene.render.engine = 'BLENDER_EEVEE_NEXT'
scene.render.resolution_percentage = 50
scene.render.dither_intensity = 0.0
scene.cycles.use_denoising = False
scene.cycles.samples = 128
scene.cycles.sampling_pattern = 'TABULATED_SOBOL'
scene.cycles.use_adaptive_sampling = False
scene.cycles.use_light_tree = False
scene.cycles.blur_glossy = 0.0
scene.cycles.sample_clamp_indirect = 0.0
scene.view_settings.view_transform = 'Standard'
bpy.context.view_layer.update()

# ---- added for rendering (the .blend has no active camera and no usable light): camera, sun
cam_auto = bpy.data.cameras.new('AutoCamera')
cam_auto.lens = 50.0
cam_auto.sensor_width = 36.0
cam_auto.clip_end = 1000.0
ob_auto_camera = bpy.data.objects.new('AutoCamera', cam_auto)
scene.collection.objects.link(ob_auto_camera)
ob_auto_camera.location = (2.22818, -2.68049, 1.90021)
ob_auto_camera.rotation_euler = (1.09748, -7.21219e-08, 0.694738)
scene.camera = ob_auto_camera
light_auto_sun = bpy.data.lights.new('AutoSun', 'SUN')
light_auto_sun.energy = 3.0
light_auto_sun.angle = 0.0523599
ob_auto_sun = bpy.data.objects.new('AutoSun', light_auto_sun)
scene.collection.objects.link(ob_auto_sun)
ob_auto_sun.rotation_euler = (0.872665, 0.174533, 0.523599)
bpy.context.view_layer.update()

